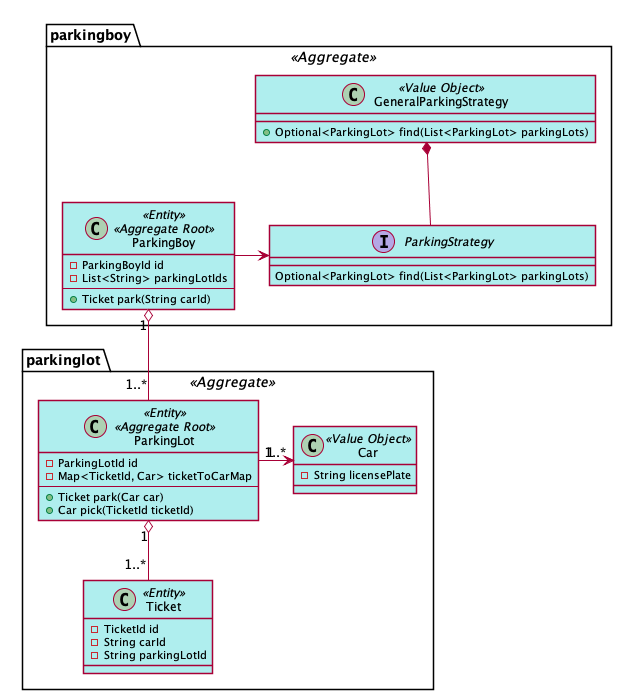

The diagram above was rendered by PlantUML. Its source (embedded in the PNG):
@startuml parkinglot
skinparam Shadowing false
skinparam class {
    BackgroundColor PaleTurquoise 
    ArrowCollor SeaGreen
}

package parkingboy <<Aggregate>> {
    class ParkingBoy <<Entity>> <<Aggregate Root>>{
        -ParkingBoyId id
        -List<String> parkingLotIds
        --
        +Ticket park(String carId)
    }

    interface ParkingStrategy  {
        Optional<ParkingLot> find(List<ParkingLot> parkingLots)
    }

    class GeneralParkingStrategy <<Value Object>> {
        +Optional<ParkingLot> find(List<ParkingLot> parkingLots)
    }

    ParkingBoy -> ParkingStrategy
    GeneralParkingStrategy *-- ParkingStrategy
}


package parkinglot <<Aggregate>> {
    class ParkingLot <<Entity>> <<Aggregate Root>> {
        -ParkingLotId id
        -Map<TicketId, Car> ticketToCarMap
        --
        +Ticket park(Car car)
        +Car pick(TicketId ticketId)
    }

    class Ticket <<Entity>> {
        -TicketId id
        -String carId
        -String parkingLotId
    }

    class Car <<Value Object>> {
        -String licensePlate
    }

    ParkingLot "1" o-- "1..*" Ticket
    ParkingLot "1" -> "1..*" Car
}

ParkingBoy "1" o-- "1..*" ParkingLot

@enduml